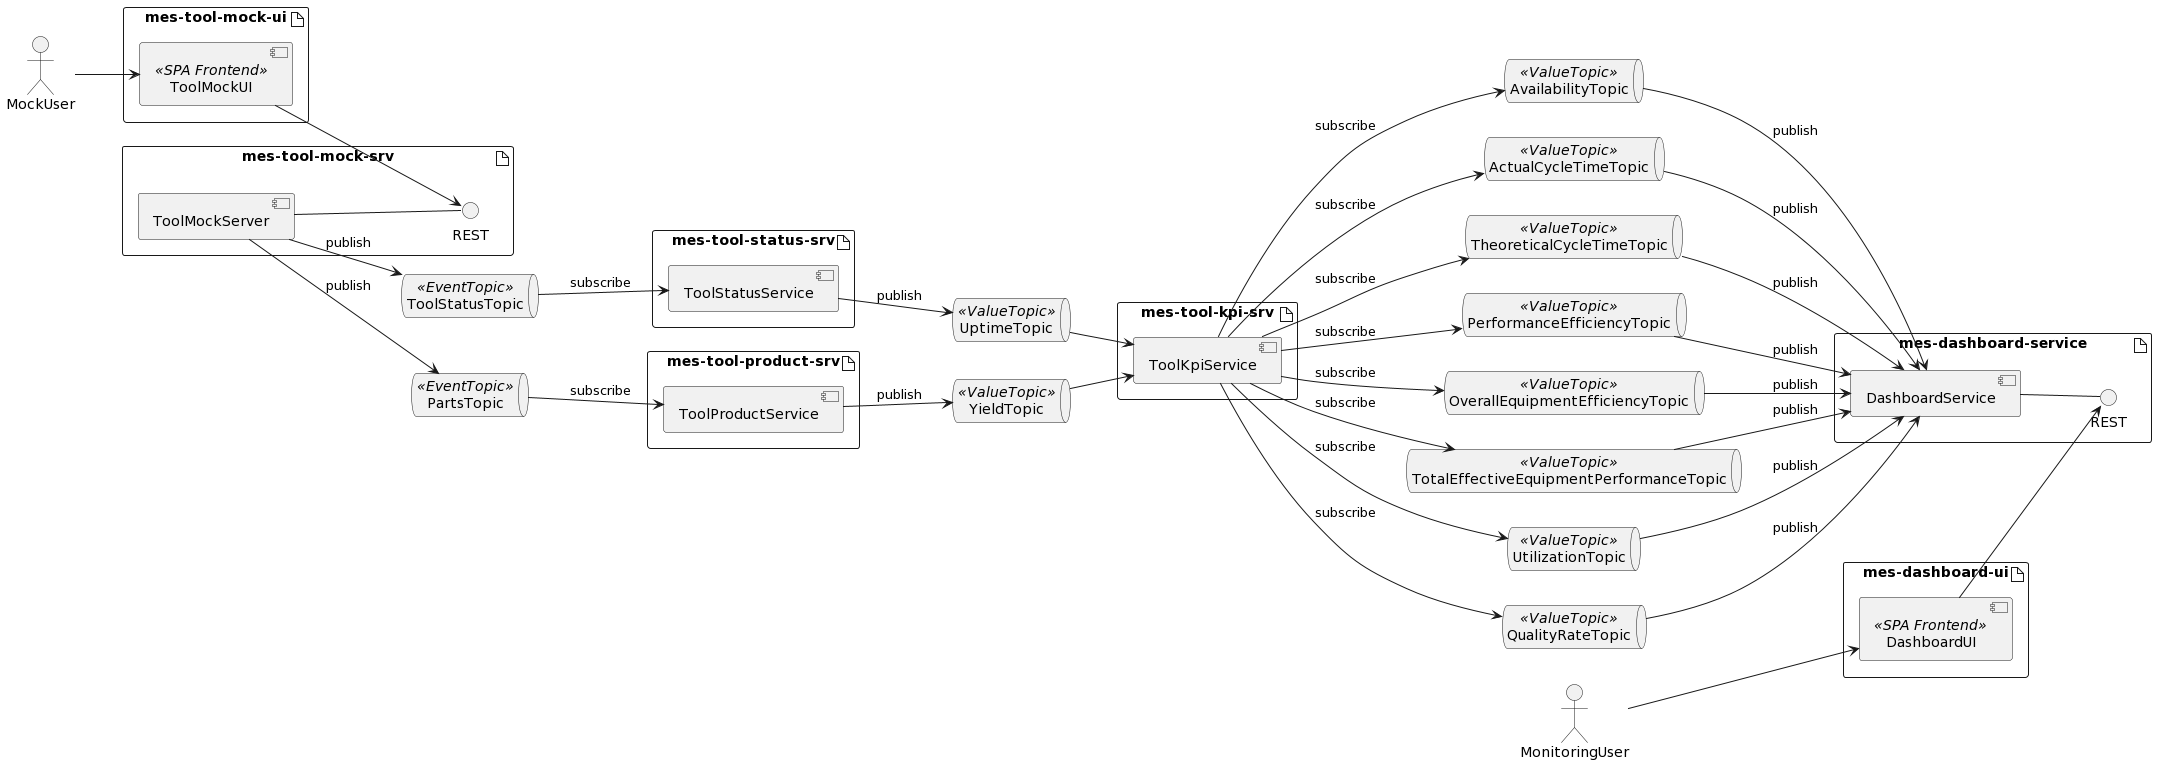

The diagram above was rendered by PlantUML. Its source (embedded in the PNG):
@startuml
left to right direction

artifact "mes-tool-mock-ui" {
    component ToolMockUI <<SPA Frontend>>

}

artifact "mes-tool-mock-srv" {
    component ToolMockServer
    interface REST as rest2
    ToolMockServer -- rest2
}

actor MockUser

queue ToolStatusTopic <<EventTopic>>
queue PartsTopic <<EventTopic>>
queue UptimeTopic <<ValueTopic>>
queue YieldTopic <<ValueTopic>>

artifact "mes-tool-status-srv" {
    component ToolStatusService
}

artifact "mes-tool-product-srv" {
    component ToolProductService
}

artifact "mes-tool-kpi-srv" {
    component ToolKpiService
}

artifact "mes-dashboard-service" {
    component DashboardService

    interface REST as rest3
    DashboardService -- rest3
}

artifact "mes-dashboard-ui" {
    component DashboardUI <<SPA Frontend>>
}

actor MonitoringUser

queue AvailabilityTopic <<ValueTopic>>
queue ActualCycleTimeTopic <<ValueTopic>>
queue TheoreticalCycleTimeTopic <<ValueTopic>>
queue PerformanceEfficiencyTopic <<ValueTopic>>
queue OverallEquipmentEfficiencyTopic <<ValueTopic>>
queue TotalEffectiveEquipmentPerformanceTopic <<ValueTopic>>
queue UtilizationTopic <<ValueTopic>>
queue QualityRateTopic <<ValueTopic>>

MockUser --> ToolMockUI
ToolMockUI --> rest2

ToolMockServer --> ToolStatusTopic: publish
ToolMockServer --> PartsTopic: publish

ToolProductService --> YieldTopic: publish
PartsTopic --> ToolProductService: subscribe

ToolStatusService --> UptimeTopic: publish
ToolStatusTopic --> ToolStatusService: subscribe

UptimeTopic --> ToolKpiService
YieldTopic --> ToolKpiService

ToolKpiService --> AvailabilityTopic: subscribe
ToolKpiService --> ActualCycleTimeTopic: subscribe
ToolKpiService --> TheoreticalCycleTimeTopic: subscribe
ToolKpiService --> PerformanceEfficiencyTopic: subscribe
ToolKpiService --> OverallEquipmentEfficiencyTopic: subscribe
ToolKpiService --> TotalEffectiveEquipmentPerformanceTopic: subscribe
ToolKpiService --> UtilizationTopic: subscribe
ToolKpiService --> QualityRateTopic: subscribe

AvailabilityTopic --> DashboardService: publish
ActualCycleTimeTopic --> DashboardService: publish
TheoreticalCycleTimeTopic --> DashboardService: publish
PerformanceEfficiencyTopic --> DashboardService: publish
OverallEquipmentEfficiencyTopic --> DashboardService: publish
TotalEffectiveEquipmentPerformanceTopic --> DashboardService: publish
UtilizationTopic --> DashboardService: publish
QualityRateTopic --> DashboardService: publish

DashboardUI --> rest3
MonitoringUser --> DashboardUI
@enduml